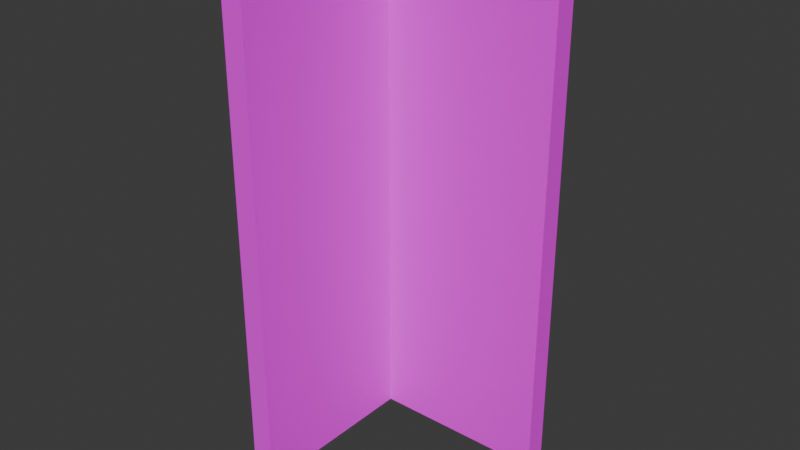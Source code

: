 # Source: wall_basic_DER.blend  (saved by Blender 5.2.45; exported with 4.5.12 LTS)
import bpy
from mathutils import Matrix  # noqa: F401  (used for matrix-valued properties, if any)

bpy.ops.wm.read_factory_settings(use_empty=True)
scene = bpy.context.scene
scene.name = 'Scene'

# ---- collections
col_collection = bpy.data.collections.new('Collection'); scene.collection.children.link(col_collection)

# ---- images (referenced by path relative to the original .blend; pixels are not part of the script)
import os
ASSET_DIR = os.environ.get("B2B_ASSET_DIR", "")  # directory of the original .blend (textures are referenced by path, not embedded)
HERE = os.path.dirname(os.path.abspath(__file__))  # packed textures are extracted next to this script under _unpacked/

def load_image(name, relpath, width, height, colorspace="sRGB"):
    """Load a texture the original file referenced (path relative to the .blend, or extracted next to this script)."""
    p = next((c for c in (os.path.join(HERE, relpath), os.path.join(ASSET_DIR, relpath)) if relpath and os.path.exists(c)), "")
    if p:
        img = bpy.data.images.load(p, check_existing=True)
        img.name = name
    else:  # same state as the original file: an image datablock whose file is absent (Cycles renders it pink)
        img = bpy.data.images.new(name, width, height)
        img.source = "FILE"
        img.filepath = "//" + (relpath or name)
    img.colorspace_settings.name = colorspace
    return img
img_bricks_01_png = load_image('bricks_01.png', 'bricks_01.png', 1024, 1024, 'sRGB')
img_bricks_02_png = load_image('bricks_02.png', 'bricks_02.png', 1024, 1024, 'sRGB')

# ---- materials (node trees are filled in below, after node groups)
mat_material = bpy.data.materials.new('Material')
mat_material.alpha_threshold = 0.0
mat_material.use_backface_culling_lightprobe_volume = False
mat_material.roughness = 0.5
mat_material.line_color = (0.0, 0.0, 0.0, 1.0)
mat_bricks_01_png = bpy.data.materials.new('bricks_01.png')
mat_bricks_01_png.use_backface_culling = True
mat_bricks_02_png = bpy.data.materials.new('bricks_02.png')
mat_bricks_02_png.use_backface_culling = True

# ---- material node trees
mat_material.use_nodes = True; mat_material.node_tree.nodes.clear()
_N = mat_material.node_tree.nodes; _L = mat_material.node_tree.links
n0 = _N.new('ShaderNodeOutputMaterial'); n0.name = 'Material Output'; n0.location = (200, 100)
n1 = _N.new('ShaderNodeBsdfPrincipled'); n1.name = 'Principled BSDF'; n1.location = (-200, 100)
n1.inputs[10].default_value = 0.005
_L.new(n1.outputs[0], n0.inputs[0])
n0.is_active_output = True
mat_bricks_01_png.use_nodes = True; mat_bricks_01_png.node_tree.nodes.clear()
_N = mat_bricks_01_png.node_tree.nodes; _L = mat_bricks_01_png.node_tree.links
n0 = _N.new('ShaderNodeOutputMaterial'); n0.name = 'Material Output'; n0.location = (0, 0)
n1 = _N.new('ShaderNodeBsdfPrincipled'); n1.name = 'Principled BSDF'; n1.location = (-200, 0)
n1.inputs[2].default_value = 1.0
n1.inputs[10].default_value = 0.005
n2 = _N.new('ShaderNodeTexImage'); n2.name = 'Image Texture'; n2.location = (-400, 0)
n2.image = img_bricks_01_png
_L.new(n1.outputs[0], n0.inputs[0])
_L.new(n2.outputs[0], n1.inputs[0])
n0.is_active_output = True
mat_bricks_02_png.use_nodes = True; mat_bricks_02_png.node_tree.nodes.clear()
_N = mat_bricks_02_png.node_tree.nodes; _L = mat_bricks_02_png.node_tree.links
n0 = _N.new('ShaderNodeOutputMaterial'); n0.name = 'Material Output'; n0.location = (0, 0)
n1 = _N.new('ShaderNodeBsdfPrincipled'); n1.name = 'Principled BSDF'; n1.location = (-200, 0)
n1.inputs[10].default_value = 0.005
n2 = _N.new('ShaderNodeTexImage'); n2.name = 'Image Texture'; n2.location = (-400, 0)
n2.image = img_bricks_02_png
_L.new(n1.outputs[0], n0.inputs[0])
_L.new(n2.outputs[0], n1.inputs[0])
n0.is_active_output = True

# ---- world
world_world = bpy.data.worlds.new('World'); scene.world = world_world
world_world.use_nodes = True; world_world.node_tree.nodes.clear()
_N = world_world.node_tree.nodes; _L = world_world.node_tree.links
n0 = _N.new('ShaderNodeOutputWorld'); n0.name = 'World Output'; n0.location = (200, 100)
n1 = _N.new('ShaderNodeBackground'); n1.name = 'Background'; n1.location = (-200, 100)
n1.inputs[0].default_value = (0.05088, 0.05088, 0.05088, 1.0)
_L.new(n1.outputs[0], n0.inputs[0])
n0.is_active_output = True
world_world.color = (0.05088, 0.05088, 0.05088)
world_world.sun_shadow_jitter_overblur = 0.0

# ---- meshes
me_cube = bpy.data.meshes.new('Cube')
me_cube.from_pydata([(0.125, 0.5, 3.0), (0.125, 0.5, 0.0), (0.125, -0.5, 3.0), (0.125, -0.5, 0.0), (0.0, 0.5, 3.0), (0.0, 0.5, 0.0), (0.0, -0.5, 3.0), (0.0, -0.5, 0.0), (0.0625, 0.5, 0.0), (0.0625, -0.5, 3.0), (0.0625, -0.5, 0.0), (0.0625, 0.5, 3.0), (0.0625, 0.625, 0.0), (0.0, 0.625, 0.0), (0.125, 0.625, 3.0), (0.125, 0.625, 0.0), (0.0, 0.625, 3.0), (0.0625, 0.625, 3.0), (-1.0, 0.5, 3.0), (-1.0, 0.5, 0.0), (-1.0, 0.625, 3.0), (-1.0, 0.625, 0.0)], [], [(11, 4, 6, 9), (10, 9, 6, 7), (7, 6, 4, 5), (8, 1, 3, 10), (1, 0, 2, 3), (4, 11, 17, 16), (11, 0, 14, 17), (5, 8, 10, 7), (3, 2, 9, 10), (0, 11, 9, 2), (12, 17, 14, 15), (13, 16, 17, 12), (0, 1, 15, 14), (13, 5, 19, 21), (1, 8, 12, 15), (8, 5, 13, 12), (19, 18, 20, 21), (4, 16, 20, 18), (16, 13, 21, 20), (5, 4, 18, 19)])
me_cube.polygons.foreach_set('material_index', [1, 1, 1, 1, 1, 1, 1, 1, 1, 1, 1, 1, 1, 1, 1, 1, 1, 1, 1, 1])
_uv = me_cube.uv_layers.new(name='UVMap')
_uv.uv.foreach_set('vector', [0.5, 0.6944, 0.5, 0.7518, -0.5, 0.7518, -0.5, 0.6944, 0.0625, 0.08274, 0.0625, 2.835, 1.192e-07, 2.835, 1.192e-07, 0.08274, 0.5, 0.08274, 0.5, 2.835, -0.5, 2.835, -0.5, 0.08274, 0.5, 0.2228, 0.5, 0.2801, -0.5, 0.2801, -0.5, 0.2228, 0.5, 0.08274, 0.5, 2.835, -0.5, 2.835, -0.5, 0.08274, 0.5, 0.7518, 0.5, 0.6944, 0.625, 0.6944, 0.625, 0.7518, 0.5, 0.6944, 0.5, 0.6371, 0.625, 0.6371, 0.625, 0.6944, 0.5, 0.1655, 0.5, 0.2228, -0.5, 0.2228, -0.5, 0.1655, 0.125, 0.08274, 0.125, 2.835, 0.0625, 2.835, 0.0625, 0.08274, 0.5, 0.6371, 0.5, 0.6944, -0.5, 0.6944, -0.5, 0.6371, 0.5625, 0.08274, 0.5625, 2.835, 0.5, 2.835, 0.5, 0.08274, 0.625, 0.08274, 0.625, 2.835, 0.5625, 2.835, 0.5625, 0.08274, 0.5, 0.8345, 0.5, -1.917, 0.625, -1.917, 0.625, 0.8345, 0.625, 0.1655, 0.5, 0.1655, 0.5, -0.7518, 0.625, -0.7518, 0.5, 0.2801, 0.5, 0.2228, 0.625, 0.2228, 0.625, 0.2801, 0.5, 0.2228, 0.5, 0.1655, 0.625, 0.1655, 0.625, 0.2228, 0.5, 0.08274, 0.5, 2.835, 0.375, 2.835, 0.375, 0.08274, 0.5, 0.7518, 0.625, 0.7518, 0.625, 1.669, 0.5, 1.669, 0.625, 0.8345, 0.625, -1.917, 1.625, -1.917, 1.625, 0.8345, 0.375, 0.08274, 0.375, 2.835, -0.625, 2.835, -0.625, 0.08274])
_ca = me_cube.color_attributes.new('Color', 'BYTE_COLOR', 'CORNER')
_ca.data.foreach_set('color', [1.0, 1.0, 1.0, 1.0, 1.0, 1.0, 1.0, 1.0, 1.0, 1.0, 1.0, 1.0, 1.0, 1.0, 1.0, 1.0, 1.0, 1.0, 1.0, 1.0, 1.0, 1.0, 1.0, 1.0, 1.0, 1.0, 1.0, 1.0, 1.0, 1.0, 1.0, 1.0, 1.0, 1.0, 1.0, 1.0, 1.0, 1.0, 1.0, 1.0, 1.0, 1.0, 1.0, 1.0, 1.0, 1.0, 1.0, 1.0, 1.0, 1.0, 1.0, 1.0, 1.0, 1.0, 1.0, 1.0, 1.0, 1.0, 1.0, 1.0, 1.0, 1.0, 1.0, 1.0, 1.0, 1.0, 1.0, 1.0, 1.0, 1.0, 1.0, 1.0, 1.0, 1.0, 1.0, 1.0, 1.0, 1.0, 1.0, 1.0, 1.0, 1.0, 1.0, 1.0, 1.0, 1.0, 1.0, 1.0, 1.0, 1.0, 1.0, 1.0, 1.0, 1.0, 1.0, 1.0, 1.0, 1.0, 1.0, 1.0, 1.0, 1.0, 1.0, 1.0, 1.0, 1.0, 1.0, 1.0, 1.0, 1.0, 1.0, 1.0, 1.0, 1.0, 1.0, 1.0, 1.0, 1.0, 1.0, 1.0, 1.0, 1.0, 1.0, 1.0, 1.0, 1.0, 1.0, 1.0, 1.0, 1.0, 1.0, 1.0, 1.0, 1.0, 1.0, 1.0, 1.0, 1.0, 1.0, 1.0, 1.0, 1.0, 1.0, 1.0, 1.0, 1.0, 1.0, 1.0, 1.0, 1.0, 1.0, 1.0, 1.0, 1.0, 1.0, 1.0, 1.0, 1.0, 1.0, 1.0, 1.0, 1.0, 1.0, 1.0, 1.0, 1.0, 1.0, 1.0, 1.0, 1.0, 1.0, 1.0, 1.0, 1.0, 1.0, 1.0, 1.0, 1.0, 1.0, 1.0, 1.0, 1.0, 1.0, 1.0, 1.0, 1.0, 1.0, 1.0, 1.0, 1.0, 1.0, 1.0, 1.0, 1.0, 1.0, 1.0, 1.0, 1.0, 1.0, 1.0, 1.0, 1.0, 1.0, 1.0, 1.0, 1.0, 1.0, 1.0, 1.0, 1.0, 1.0, 1.0, 1.0, 1.0, 1.0, 1.0, 1.0, 1.0, 1.0, 1.0, 1.0, 1.0, 1.0, 1.0, 1.0, 1.0, 1.0, 1.0, 1.0, 1.0, 1.0, 1.0, 1.0, 1.0, 1.0, 1.0, 1.0, 1.0, 1.0, 1.0, 1.0, 1.0, 1.0, 1.0, 1.0, 1.0, 1.0, 1.0, 1.0, 1.0, 1.0, 1.0, 1.0, 1.0, 1.0, 1.0, 1.0, 1.0, 1.0, 1.0, 1.0, 1.0, 1.0, 1.0, 1.0, 1.0, 1.0, 1.0, 1.0, 1.0, 1.0, 1.0, 1.0, 1.0, 1.0, 1.0, 1.0, 1.0, 1.0, 1.0, 1.0, 1.0, 1.0, 1.0, 1.0, 1.0, 1.0, 1.0, 1.0, 1.0, 1.0, 1.0, 1.0, 1.0, 1.0, 1.0, 1.0, 1.0, 1.0, 1.0, 1.0, 1.0, 1.0, 1.0, 1.0, 1.0, 1.0, 1.0, 1.0, 1.0, 1.0, 1.0, 1.0, 1.0, 1.0, 1.0, 1.0, 1.0, 1.0, 1.0])
me_cube.materials.append(mat_material)
me_cube.materials.append(mat_bricks_01_png)
me_cube.materials.append(mat_bricks_02_png)
me_cube.use_mirror_vertex_groups = False
me_cube.update()

# ---- objects
ob_wall = bpy.data.objects.new('WALL', me_cube)

# ---- transforms, parenting, visibility, modifiers, constraints
ob_wall.location = (0.0, 0.0, 0.0)
ob_wall.rotation_euler = (0.0, -0.0, 1.571)
ob_wall.lock_rotations_4d = False
ob_wall.empty_display_type = 'ARROWS'
ob_wall.lineart.crease_threshold = 0.0

# ---- collection membership
col_collection.objects.link(ob_wall)

# ---- scene / render settings (as saved in the file)
scene.frame_start = 1; scene.frame_end = 250; scene.frame_set(1)
scene.render.engine = 'BLENDER_EEVEE_NEXT'
scene.render.bake_bias = 0.0
scene.render.bake_samples = 0
scene.render.compositor_device = 'GPU'
scene.eevee.use_volume_custom_range = False
scene.eevee.fast_gi_thickness_near = 0.1
scene.eevee.fast_gi_thickness_far = 0.0
scene.eevee.ray_tracing_options.screen_trace_thickness = 0.1
bpy.context.view_layer.update()

# ---- added for rendering (the .blend has no active camera and no usable light): camera, sun
cam_auto = bpy.data.cameras.new('AutoCamera')
cam_auto.lens = 50.0
cam_auto.sensor_width = 36.0
cam_auto.clip_end = 1000.0
ob_auto_camera = bpy.data.objects.new('AutoCamera', cam_auto)
scene.collection.objects.link(ob_auto_camera)
ob_auto_camera.location = (3.07935, -4.20772, 4.01348)
ob_auto_camera.rotation_euler = (1.09748, -7.21219e-08, 0.694738)
scene.camera = ob_auto_camera
light_auto_sun = bpy.data.lights.new('AutoSun', 'SUN')
light_auto_sun.energy = 3.0
light_auto_sun.angle = 0.0523599
ob_auto_sun = bpy.data.objects.new('AutoSun', light_auto_sun)
scene.collection.objects.link(ob_auto_sun)
ob_auto_sun.rotation_euler = (0.872665, 0.174533, 0.523599)
bpy.context.view_layer.update()
